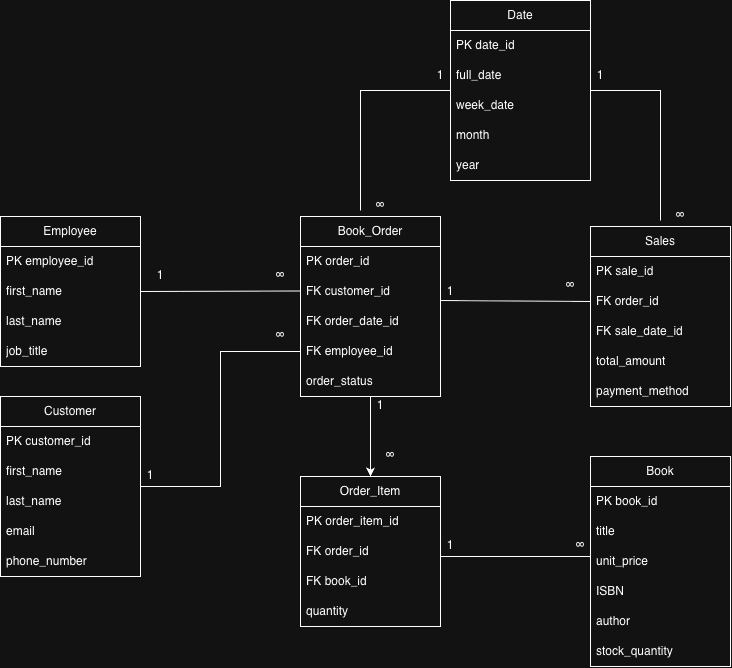

The diagram above was exported from draw.io. Its source (the exported page's mxGraphModel, read from the mxfile embedded in the PNG):
<mxGraphModel dx="1049" dy="653" grid="1" gridSize="10" guides="1" tooltips="1" connect="1" arrows="1" fold="1" page="1" pageScale="1" pageWidth="850" pageHeight="1100" math="0" shadow="0">
  <root>
    <mxCell id="0" />
    <mxCell id="1" parent="0" />
    <mxCell id="A5ocDnBluQ8hn2mwsVlN-18" edge="1" parent="1" source="A5ocDnBluQ8hn2mwsVlN-2" style="edgeStyle=orthogonalEdgeStyle;rounded=0;orthogonalLoop=1;jettySize=auto;html=1;defaultLabelBackgroundColor=page;" target="A5ocDnBluQ8hn2mwsVlN-12" value="">
      <mxGeometry relative="1" as="geometry" />
    </mxCell>
    <mxCell id="A5ocDnBluQ8hn2mwsVlN-2" parent="1" style="swimlane;fontStyle=0;childLayout=stackLayout;horizontal=1;startSize=30;horizontalStack=0;resizeParent=1;resizeParentMax=0;resizeLast=0;collapsible=1;marginBottom=0;whiteSpace=wrap;html=1;" value="Book_Order" vertex="1">
      <mxGeometry height="180" width="140" x="380" y="226" as="geometry" />
    </mxCell>
    <mxCell id="A5ocDnBluQ8hn2mwsVlN-3" parent="A5ocDnBluQ8hn2mwsVlN-2" style="text;strokeColor=none;fillColor=none;align=left;verticalAlign=middle;spacingLeft=4;spacingRight=4;overflow=hidden;points=[[0,0.5],[1,0.5]];portConstraint=eastwest;rotatable=0;whiteSpace=wrap;html=1;" value="PK order_id" vertex="1">
      <mxGeometry height="30" width="140" y="30" as="geometry" />
    </mxCell>
    <mxCell id="A5ocDnBluQ8hn2mwsVlN-4" parent="A5ocDnBluQ8hn2mwsVlN-2" style="text;strokeColor=none;fillColor=none;align=left;verticalAlign=middle;spacingLeft=4;spacingRight=4;overflow=hidden;points=[[0,0.5],[1,0.5]];portConstraint=eastwest;rotatable=0;whiteSpace=wrap;html=1;" value="FK customer_id&lt;span style=&quot;white-space: pre;&quot;&gt;&#09;&lt;/span&gt;" vertex="1">
      <mxGeometry height="30" width="140" y="60" as="geometry" />
    </mxCell>
    <mxCell id="A5ocDnBluQ8hn2mwsVlN-10" parent="A5ocDnBluQ8hn2mwsVlN-2" style="text;strokeColor=none;fillColor=none;align=left;verticalAlign=middle;spacingLeft=4;spacingRight=4;overflow=hidden;points=[[0,0.5],[1,0.5]];portConstraint=eastwest;rotatable=0;whiteSpace=wrap;html=1;" value="FK order_date_id" vertex="1">
      <mxGeometry height="30" width="140" y="90" as="geometry" />
    </mxCell>
    <mxCell id="A5ocDnBluQ8hn2mwsVlN-5" parent="A5ocDnBluQ8hn2mwsVlN-2" style="text;strokeColor=none;fillColor=none;align=left;verticalAlign=middle;spacingLeft=4;spacingRight=4;overflow=hidden;points=[[0,0.5],[1,0.5]];portConstraint=eastwest;rotatable=0;whiteSpace=wrap;html=1;" value="FK employee_id" vertex="1">
      <mxGeometry height="30" width="140" y="120" as="geometry" />
    </mxCell>
    <mxCell id="A5ocDnBluQ8hn2mwsVlN-11" parent="A5ocDnBluQ8hn2mwsVlN-2" style="text;strokeColor=none;fillColor=none;align=left;verticalAlign=middle;spacingLeft=4;spacingRight=4;overflow=hidden;points=[[0,0.5],[1,0.5]];portConstraint=eastwest;rotatable=0;whiteSpace=wrap;html=1;" value="order_status" vertex="1">
      <mxGeometry height="30" width="140" y="150" as="geometry" />
    </mxCell>
    <mxCell id="A5ocDnBluQ8hn2mwsVlN-12" parent="1" style="swimlane;fontStyle=0;childLayout=stackLayout;horizontal=1;startSize=30;horizontalStack=0;resizeParent=1;resizeParentMax=0;resizeLast=0;collapsible=1;marginBottom=0;whiteSpace=wrap;html=1;" value="Order_Item" vertex="1">
      <mxGeometry height="150" width="140" x="380" y="486" as="geometry" />
    </mxCell>
    <mxCell id="A5ocDnBluQ8hn2mwsVlN-13" parent="A5ocDnBluQ8hn2mwsVlN-12" style="text;strokeColor=none;fillColor=none;align=left;verticalAlign=middle;spacingLeft=4;spacingRight=4;overflow=hidden;points=[[0,0.5],[1,0.5]];portConstraint=eastwest;rotatable=0;whiteSpace=wrap;html=1;" value="PK order_item_id" vertex="1">
      <mxGeometry height="30" width="140" y="30" as="geometry" />
    </mxCell>
    <mxCell id="A5ocDnBluQ8hn2mwsVlN-14" parent="A5ocDnBluQ8hn2mwsVlN-12" style="text;strokeColor=none;fillColor=none;align=left;verticalAlign=middle;spacingLeft=4;spacingRight=4;overflow=hidden;points=[[0,0.5],[1,0.5]];portConstraint=eastwest;rotatable=0;whiteSpace=wrap;html=1;" value="FK order_id" vertex="1">
      <mxGeometry height="30" width="140" y="60" as="geometry" />
    </mxCell>
    <mxCell id="A5ocDnBluQ8hn2mwsVlN-15" parent="A5ocDnBluQ8hn2mwsVlN-12" style="text;strokeColor=none;fillColor=none;align=left;verticalAlign=middle;spacingLeft=4;spacingRight=4;overflow=hidden;points=[[0,0.5],[1,0.5]];portConstraint=eastwest;rotatable=0;whiteSpace=wrap;html=1;" value="FK book_id" vertex="1">
      <mxGeometry height="30" width="140" y="90" as="geometry" />
    </mxCell>
    <mxCell id="A5ocDnBluQ8hn2mwsVlN-16" parent="A5ocDnBluQ8hn2mwsVlN-12" style="text;strokeColor=none;fillColor=none;align=left;verticalAlign=middle;spacingLeft=4;spacingRight=4;overflow=hidden;points=[[0,0.5],[1,0.5]];portConstraint=eastwest;rotatable=0;whiteSpace=wrap;html=1;" value="quantity" vertex="1">
      <mxGeometry height="30" width="140" y="120" as="geometry" />
    </mxCell>
    <mxCell id="A5ocDnBluQ8hn2mwsVlN-19" parent="1" style="swimlane;fontStyle=0;childLayout=stackLayout;horizontal=1;startSize=30;horizontalStack=0;resizeParent=1;resizeParentMax=0;resizeLast=0;collapsible=1;marginBottom=0;whiteSpace=wrap;html=1;" value="Book" vertex="1">
      <mxGeometry height="210" width="140" x="670" y="466" as="geometry" />
    </mxCell>
    <mxCell id="A5ocDnBluQ8hn2mwsVlN-20" parent="A5ocDnBluQ8hn2mwsVlN-19" style="text;strokeColor=none;fillColor=none;align=left;verticalAlign=middle;spacingLeft=4;spacingRight=4;overflow=hidden;points=[[0,0.5],[1,0.5]];portConstraint=eastwest;rotatable=0;whiteSpace=wrap;html=1;" value="PK book_id&lt;span style=&quot;white-space: pre;&quot;&gt;&#09;&lt;/span&gt;" vertex="1">
      <mxGeometry height="30" width="140" y="30" as="geometry" />
    </mxCell>
    <mxCell id="A5ocDnBluQ8hn2mwsVlN-21" parent="A5ocDnBluQ8hn2mwsVlN-19" style="text;strokeColor=none;fillColor=none;align=left;verticalAlign=middle;spacingLeft=4;spacingRight=4;overflow=hidden;points=[[0,0.5],[1,0.5]];portConstraint=eastwest;rotatable=0;whiteSpace=wrap;html=1;" value="title" vertex="1">
      <mxGeometry height="30" width="140" y="60" as="geometry" />
    </mxCell>
    <mxCell id="A5ocDnBluQ8hn2mwsVlN-23" parent="A5ocDnBluQ8hn2mwsVlN-19" style="text;strokeColor=none;fillColor=none;align=left;verticalAlign=middle;spacingLeft=4;spacingRight=4;overflow=hidden;points=[[0,0.5],[1,0.5]];portConstraint=eastwest;rotatable=0;whiteSpace=wrap;html=1;" value="unit_price" vertex="1">
      <mxGeometry height="30" width="140" y="90" as="geometry" />
    </mxCell>
    <mxCell id="A5ocDnBluQ8hn2mwsVlN-24" parent="A5ocDnBluQ8hn2mwsVlN-19" style="text;strokeColor=none;fillColor=none;align=left;verticalAlign=middle;spacingLeft=4;spacingRight=4;overflow=hidden;points=[[0,0.5],[1,0.5]];portConstraint=eastwest;rotatable=0;whiteSpace=wrap;html=1;" value="ISBN" vertex="1">
      <mxGeometry height="30" width="140" y="120" as="geometry" />
    </mxCell>
    <mxCell id="A5ocDnBluQ8hn2mwsVlN-22" parent="A5ocDnBluQ8hn2mwsVlN-19" style="text;strokeColor=none;fillColor=none;align=left;verticalAlign=middle;spacingLeft=4;spacingRight=4;overflow=hidden;points=[[0,0.5],[1,0.5]];portConstraint=eastwest;rotatable=0;whiteSpace=wrap;html=1;" value="author" vertex="1">
      <mxGeometry height="30" width="140" y="150" as="geometry" />
    </mxCell>
    <mxCell id="A5ocDnBluQ8hn2mwsVlN-25" parent="A5ocDnBluQ8hn2mwsVlN-19" style="text;strokeColor=none;fillColor=none;align=left;verticalAlign=middle;spacingLeft=4;spacingRight=4;overflow=hidden;points=[[0,0.5],[1,0.5]];portConstraint=eastwest;rotatable=0;whiteSpace=wrap;html=1;" value="stock_&lt;span style=&quot;background-color: transparent; color: light-dark(#000000, var(--ge-light-color, #ffffff));&quot;&gt;quantity&lt;/span&gt;" vertex="1">
      <mxGeometry height="30" width="140" y="180" as="geometry" />
    </mxCell>
    <mxCell id="A5ocDnBluQ8hn2mwsVlN-27" edge="1" parent="1" style="endArrow=none;html=1;rounded=0;defaultLabelBackgroundColor=page;endFill=0;" value="">
      <mxGeometry height="50" relative="1" width="50" as="geometry">
        <mxPoint x="520" y="566" as="sourcePoint" />
        <mxPoint x="670" y="566" as="targetPoint" />
      </mxGeometry>
    </mxCell>
    <mxCell id="A5ocDnBluQ8hn2mwsVlN-28" parent="1" style="swimlane;fontStyle=0;childLayout=stackLayout;horizontal=1;startSize=30;horizontalStack=0;resizeParent=1;resizeParentMax=0;resizeLast=0;collapsible=1;marginBottom=0;whiteSpace=wrap;html=1;" value="Employee" vertex="1">
      <mxGeometry height="150" width="140" x="80" y="226" as="geometry" />
    </mxCell>
    <mxCell id="A5ocDnBluQ8hn2mwsVlN-29" parent="A5ocDnBluQ8hn2mwsVlN-28" style="text;strokeColor=none;fillColor=none;align=left;verticalAlign=middle;spacingLeft=4;spacingRight=4;overflow=hidden;points=[[0,0.5],[1,0.5]];portConstraint=eastwest;rotatable=0;whiteSpace=wrap;html=1;" value="PK employee_id" vertex="1">
      <mxGeometry height="30" width="140" y="30" as="geometry" />
    </mxCell>
    <mxCell id="A5ocDnBluQ8hn2mwsVlN-30" parent="A5ocDnBluQ8hn2mwsVlN-28" style="text;strokeColor=none;fillColor=none;align=left;verticalAlign=middle;spacingLeft=4;spacingRight=4;overflow=hidden;points=[[0,0.5],[1,0.5]];portConstraint=eastwest;rotatable=0;whiteSpace=wrap;html=1;" value="first_name" vertex="1">
      <mxGeometry height="30" width="140" y="60" as="geometry" />
    </mxCell>
    <mxCell id="A5ocDnBluQ8hn2mwsVlN-31" parent="A5ocDnBluQ8hn2mwsVlN-28" style="text;strokeColor=none;fillColor=none;align=left;verticalAlign=middle;spacingLeft=4;spacingRight=4;overflow=hidden;points=[[0,0.5],[1,0.5]];portConstraint=eastwest;rotatable=0;whiteSpace=wrap;html=1;" value="last_name" vertex="1">
      <mxGeometry height="30" width="140" y="90" as="geometry" />
    </mxCell>
    <mxCell id="A5ocDnBluQ8hn2mwsVlN-32" parent="A5ocDnBluQ8hn2mwsVlN-28" style="text;strokeColor=none;fillColor=none;align=left;verticalAlign=middle;spacingLeft=4;spacingRight=4;overflow=hidden;points=[[0,0.5],[1,0.5]];portConstraint=eastwest;rotatable=0;whiteSpace=wrap;html=1;" value="job_title" vertex="1">
      <mxGeometry height="30" width="140" y="120" as="geometry" />
    </mxCell>
    <mxCell id="A5ocDnBluQ8hn2mwsVlN-34" edge="1" parent="1" source="A5ocDnBluQ8hn2mwsVlN-28" style="endArrow=none;html=1;rounded=0;defaultLabelBackgroundColor=page;exitX=1;exitY=0.5;exitDx=0;exitDy=0;endFill=0;" value="">
      <mxGeometry height="50" relative="1" width="50" as="geometry">
        <mxPoint x="230" y="300.5" as="sourcePoint" />
        <mxPoint x="380" y="300.5" as="targetPoint" />
      </mxGeometry>
    </mxCell>
    <mxCell id="A5ocDnBluQ8hn2mwsVlN-44" edge="1" parent="1" source="A5ocDnBluQ8hn2mwsVlN-36" style="edgeStyle=orthogonalEdgeStyle;rounded=0;orthogonalLoop=1;jettySize=auto;html=1;exitX=1;exitY=0.5;exitDx=0;exitDy=0;entryX=0;entryY=0.75;entryDx=0;entryDy=0;defaultLabelBackgroundColor=page;endArrow=none;endFill=0;" target="A5ocDnBluQ8hn2mwsVlN-2">
      <mxGeometry relative="1" x="0.0034" as="geometry" />
    </mxCell>
    <mxCell id="A5ocDnBluQ8hn2mwsVlN-36" parent="1" style="swimlane;fontStyle=0;childLayout=stackLayout;horizontal=1;startSize=30;horizontalStack=0;resizeParent=1;resizeParentMax=0;resizeLast=0;collapsible=1;marginBottom=0;whiteSpace=wrap;html=1;" value="Customer" vertex="1">
      <mxGeometry height="180" width="140" x="80" y="406" as="geometry" />
    </mxCell>
    <mxCell id="A5ocDnBluQ8hn2mwsVlN-37" parent="A5ocDnBluQ8hn2mwsVlN-36" style="text;strokeColor=none;fillColor=none;align=left;verticalAlign=middle;spacingLeft=4;spacingRight=4;overflow=hidden;points=[[0,0.5],[1,0.5]];portConstraint=eastwest;rotatable=0;whiteSpace=wrap;html=1;" value="PK customer_id" vertex="1">
      <mxGeometry height="30" width="140" y="30" as="geometry" />
    </mxCell>
    <mxCell id="A5ocDnBluQ8hn2mwsVlN-38" parent="A5ocDnBluQ8hn2mwsVlN-36" style="text;strokeColor=none;fillColor=none;align=left;verticalAlign=middle;spacingLeft=4;spacingRight=4;overflow=hidden;points=[[0,0.5],[1,0.5]];portConstraint=eastwest;rotatable=0;whiteSpace=wrap;html=1;" value="first_name" vertex="1">
      <mxGeometry height="30" width="140" y="60" as="geometry" />
    </mxCell>
    <mxCell id="A5ocDnBluQ8hn2mwsVlN-39" parent="A5ocDnBluQ8hn2mwsVlN-36" style="text;strokeColor=none;fillColor=none;align=left;verticalAlign=middle;spacingLeft=4;spacingRight=4;overflow=hidden;points=[[0,0.5],[1,0.5]];portConstraint=eastwest;rotatable=0;whiteSpace=wrap;html=1;" value="last_name" vertex="1">
      <mxGeometry height="30" width="140" y="90" as="geometry" />
    </mxCell>
    <mxCell id="A5ocDnBluQ8hn2mwsVlN-40" parent="A5ocDnBluQ8hn2mwsVlN-36" style="text;strokeColor=none;fillColor=none;align=left;verticalAlign=middle;spacingLeft=4;spacingRight=4;overflow=hidden;points=[[0,0.5],[1,0.5]];portConstraint=eastwest;rotatable=0;whiteSpace=wrap;html=1;" value="email" vertex="1">
      <mxGeometry height="30" width="140" y="120" as="geometry" />
    </mxCell>
    <mxCell id="A5ocDnBluQ8hn2mwsVlN-42" parent="A5ocDnBluQ8hn2mwsVlN-36" style="text;strokeColor=none;fillColor=none;align=left;verticalAlign=middle;spacingLeft=4;spacingRight=4;overflow=hidden;points=[[0,0.5],[1,0.5]];portConstraint=eastwest;rotatable=0;whiteSpace=wrap;html=1;" value="phone_number" vertex="1">
      <mxGeometry height="30" width="140" y="150" as="geometry" />
    </mxCell>
    <mxCell id="A5ocDnBluQ8hn2mwsVlN-45" parent="1" style="swimlane;fontStyle=0;childLayout=stackLayout;horizontal=1;startSize=30;horizontalStack=0;resizeParent=1;resizeParentMax=0;resizeLast=0;collapsible=1;marginBottom=0;whiteSpace=wrap;html=1;" value="Sales" vertex="1">
      <mxGeometry height="180" width="140" x="670" y="236" as="geometry" />
    </mxCell>
    <mxCell id="A5ocDnBluQ8hn2mwsVlN-46" parent="A5ocDnBluQ8hn2mwsVlN-45" style="text;strokeColor=none;fillColor=none;align=left;verticalAlign=middle;spacingLeft=4;spacingRight=4;overflow=hidden;points=[[0,0.5],[1,0.5]];portConstraint=eastwest;rotatable=0;whiteSpace=wrap;html=1;" value="PK sale_id" vertex="1">
      <mxGeometry height="30" width="140" y="30" as="geometry" />
    </mxCell>
    <mxCell id="A5ocDnBluQ8hn2mwsVlN-47" parent="A5ocDnBluQ8hn2mwsVlN-45" style="text;strokeColor=none;fillColor=none;align=left;verticalAlign=middle;spacingLeft=4;spacingRight=4;overflow=hidden;points=[[0,0.5],[1,0.5]];portConstraint=eastwest;rotatable=0;whiteSpace=wrap;html=1;" value="FK order_id" vertex="1">
      <mxGeometry height="30" width="140" y="60" as="geometry" />
    </mxCell>
    <mxCell id="A5ocDnBluQ8hn2mwsVlN-48" parent="A5ocDnBluQ8hn2mwsVlN-45" style="text;strokeColor=none;fillColor=none;align=left;verticalAlign=middle;spacingLeft=4;spacingRight=4;overflow=hidden;points=[[0,0.5],[1,0.5]];portConstraint=eastwest;rotatable=0;whiteSpace=wrap;html=1;" value="FK sale_date_id&lt;span style=&quot;white-space: pre;&quot;&gt;&#09;&lt;/span&gt;" vertex="1">
      <mxGeometry height="30" width="140" y="90" as="geometry" />
    </mxCell>
    <mxCell id="A5ocDnBluQ8hn2mwsVlN-49" parent="A5ocDnBluQ8hn2mwsVlN-45" style="text;strokeColor=none;fillColor=none;align=left;verticalAlign=middle;spacingLeft=4;spacingRight=4;overflow=hidden;points=[[0,0.5],[1,0.5]];portConstraint=eastwest;rotatable=0;whiteSpace=wrap;html=1;" value="total_amount" vertex="1">
      <mxGeometry height="30" width="140" y="120" as="geometry" />
    </mxCell>
    <mxCell id="A5ocDnBluQ8hn2mwsVlN-50" parent="A5ocDnBluQ8hn2mwsVlN-45" style="text;strokeColor=none;fillColor=none;align=left;verticalAlign=middle;spacingLeft=4;spacingRight=4;overflow=hidden;points=[[0,0.5],[1,0.5]];portConstraint=eastwest;rotatable=0;whiteSpace=wrap;html=1;" value="payment_method" vertex="1">
      <mxGeometry height="30" width="140" y="150" as="geometry" />
    </mxCell>
    <mxCell id="A5ocDnBluQ8hn2mwsVlN-60" parent="1" style="swimlane;fontStyle=0;childLayout=stackLayout;horizontal=1;startSize=30;horizontalStack=0;resizeParent=1;resizeParentMax=0;resizeLast=0;collapsible=1;marginBottom=0;whiteSpace=wrap;html=1;" value="Date" vertex="1">
      <mxGeometry height="180" width="140" x="530" y="10" as="geometry" />
    </mxCell>
    <mxCell id="A5ocDnBluQ8hn2mwsVlN-61" parent="A5ocDnBluQ8hn2mwsVlN-60" style="text;strokeColor=none;fillColor=none;align=left;verticalAlign=middle;spacingLeft=4;spacingRight=4;overflow=hidden;points=[[0,0.5],[1,0.5]];portConstraint=eastwest;rotatable=0;whiteSpace=wrap;html=1;" value="PK date_id" vertex="1">
      <mxGeometry height="30" width="140" y="30" as="geometry" />
    </mxCell>
    <mxCell id="A5ocDnBluQ8hn2mwsVlN-62" parent="A5ocDnBluQ8hn2mwsVlN-60" style="text;strokeColor=none;fillColor=none;align=left;verticalAlign=middle;spacingLeft=4;spacingRight=4;overflow=hidden;points=[[0,0.5],[1,0.5]];portConstraint=eastwest;rotatable=0;whiteSpace=wrap;html=1;" value="full_date" vertex="1">
      <mxGeometry height="30" width="140" y="60" as="geometry" />
    </mxCell>
    <mxCell id="A5ocDnBluQ8hn2mwsVlN-63" parent="A5ocDnBluQ8hn2mwsVlN-60" style="text;strokeColor=none;fillColor=none;align=left;verticalAlign=middle;spacingLeft=4;spacingRight=4;overflow=hidden;points=[[0,0.5],[1,0.5]];portConstraint=eastwest;rotatable=0;whiteSpace=wrap;html=1;" value="week_date" vertex="1">
      <mxGeometry height="30" width="140" y="90" as="geometry" />
    </mxCell>
    <mxCell id="A5ocDnBluQ8hn2mwsVlN-64" edge="1" parent="A5ocDnBluQ8hn2mwsVlN-60" source="A5ocDnBluQ8hn2mwsVlN-60" style="endArrow=none;html=1;rounded=0;defaultLabelBackgroundColor=page;exitX=0;exitY=0.5;exitDx=0;exitDy=0;endFill=0;" value="">
      <mxGeometry height="50" relative="1" width="50" as="geometry">
        <Array as="points">
          <mxPoint x="-90" y="90" />
        </Array>
        <mxPoint x="80" y="140" as="sourcePoint" />
        <mxPoint x="-90" y="210" as="targetPoint" />
      </mxGeometry>
    </mxCell>
    <mxCell id="A5ocDnBluQ8hn2mwsVlN-65" parent="A5ocDnBluQ8hn2mwsVlN-60" style="text;strokeColor=none;fillColor=none;align=left;verticalAlign=middle;spacingLeft=4;spacingRight=4;overflow=hidden;points=[[0,0.5],[1,0.5]];portConstraint=eastwest;rotatable=0;whiteSpace=wrap;html=1;" value="month" vertex="1">
      <mxGeometry height="30" width="140" y="120" as="geometry" />
    </mxCell>
    <mxCell id="A5ocDnBluQ8hn2mwsVlN-66" parent="A5ocDnBluQ8hn2mwsVlN-60" style="text;strokeColor=none;fillColor=none;align=left;verticalAlign=middle;spacingLeft=4;spacingRight=4;overflow=hidden;points=[[0,0.5],[1,0.5]];portConstraint=eastwest;rotatable=0;whiteSpace=wrap;html=1;" value="year" vertex="1">
      <mxGeometry height="30" width="140" y="150" as="geometry" />
    </mxCell>
    <mxCell id="A5ocDnBluQ8hn2mwsVlN-68" edge="1" parent="1" style="endArrow=none;html=1;rounded=0;defaultLabelBackgroundColor=page;endFill=0;" value="">
      <mxGeometry height="50" relative="1" width="50" as="geometry">
        <Array as="points">
          <mxPoint x="740" y="100" />
        </Array>
        <mxPoint x="670" y="100" as="sourcePoint" />
        <mxPoint x="740" y="230" as="targetPoint" />
      </mxGeometry>
    </mxCell>
    <mxCell id="A5ocDnBluQ8hn2mwsVlN-69" parent="1" style="text;html=1;whiteSpace=wrap;strokeColor=none;fillColor=none;align=center;verticalAlign=middle;rounded=0;" value="1" vertex="1">
      <mxGeometry height="30" width="60" x="210" y="270" as="geometry" />
    </mxCell>
    <mxCell id="A5ocDnBluQ8hn2mwsVlN-70" parent="1" style="text;html=1;whiteSpace=wrap;strokeColor=none;fillColor=none;align=center;verticalAlign=middle;rounded=0;" value="∞" vertex="1">
      <mxGeometry height="30" width="60" x="330" y="270" as="geometry" />
    </mxCell>
    <mxCell id="A5ocDnBluQ8hn2mwsVlN-71" parent="1" style="text;html=1;whiteSpace=wrap;strokeColor=none;fillColor=none;align=center;verticalAlign=middle;rounded=0;" value="1" vertex="1">
      <mxGeometry height="30" width="60" x="200" y="470" as="geometry" />
    </mxCell>
    <mxCell id="A5ocDnBluQ8hn2mwsVlN-72" parent="1" style="text;html=1;whiteSpace=wrap;strokeColor=none;fillColor=none;align=center;verticalAlign=middle;rounded=0;" value="∞" vertex="1">
      <mxGeometry height="30" width="60" x="330" y="330" as="geometry" />
    </mxCell>
    <mxCell id="A5ocDnBluQ8hn2mwsVlN-73" parent="1" style="text;html=1;whiteSpace=wrap;strokeColor=none;fillColor=none;align=center;verticalAlign=middle;rounded=0;" value="1" vertex="1">
      <mxGeometry height="30" width="60" x="430" y="400" as="geometry" />
    </mxCell>
    <mxCell id="A5ocDnBluQ8hn2mwsVlN-74" parent="1" style="text;html=1;whiteSpace=wrap;strokeColor=none;fillColor=none;align=center;verticalAlign=middle;rounded=0;" value="∞" vertex="1">
      <mxGeometry height="30" width="60" x="440" y="450" as="geometry" />
    </mxCell>
    <mxCell id="A5ocDnBluQ8hn2mwsVlN-76" parent="1" style="text;html=1;whiteSpace=wrap;strokeColor=none;fillColor=none;align=center;verticalAlign=middle;rounded=0;" value="1" vertex="1">
      <mxGeometry height="30" width="60" x="500" y="540" as="geometry" />
    </mxCell>
    <mxCell id="A5ocDnBluQ8hn2mwsVlN-77" parent="1" style="text;html=1;whiteSpace=wrap;strokeColor=none;fillColor=none;align=center;verticalAlign=middle;rounded=0;" value="∞" vertex="1">
      <mxGeometry height="30" width="60" x="630" y="540" as="geometry" />
    </mxCell>
    <mxCell id="A5ocDnBluQ8hn2mwsVlN-81" edge="1" parent="1" style="endArrow=none;html=1;rounded=0;defaultLabelBackgroundColor=page;entryX=0;entryY=0.5;entryDx=0;entryDy=0;" target="A5ocDnBluQ8hn2mwsVlN-47" value="">
      <mxGeometry height="50" relative="1" width="50" as="geometry">
        <mxPoint x="520" y="310" as="sourcePoint" />
        <mxPoint x="660" y="318.92" as="targetPoint" />
      </mxGeometry>
    </mxCell>
    <mxCell id="A5ocDnBluQ8hn2mwsVlN-82" parent="1" style="text;html=1;whiteSpace=wrap;strokeColor=none;fillColor=none;align=center;verticalAlign=middle;rounded=0;" value="1" vertex="1">
      <mxGeometry height="30" width="60" x="500" y="286" as="geometry" />
    </mxCell>
    <mxCell id="A5ocDnBluQ8hn2mwsVlN-84" parent="1" style="text;html=1;whiteSpace=wrap;strokeColor=none;fillColor=none;align=center;verticalAlign=middle;rounded=0;" value="∞" vertex="1">
      <mxGeometry height="30" width="60" x="620" y="280" as="geometry" />
    </mxCell>
    <mxCell id="A5ocDnBluQ8hn2mwsVlN-85" parent="1" style="text;html=1;whiteSpace=wrap;strokeColor=none;fillColor=none;align=center;verticalAlign=middle;rounded=0;" value="1" vertex="1">
      <mxGeometry height="30" width="60" x="650" y="70" as="geometry" />
    </mxCell>
    <mxCell id="A5ocDnBluQ8hn2mwsVlN-86" parent="1" style="text;html=1;whiteSpace=wrap;strokeColor=none;fillColor=none;align=center;verticalAlign=middle;rounded=0;" value="1" vertex="1">
      <mxGeometry height="30" width="60" x="490" y="70" as="geometry" />
    </mxCell>
    <mxCell id="A5ocDnBluQ8hn2mwsVlN-87" parent="1" style="text;html=1;whiteSpace=wrap;strokeColor=none;fillColor=none;align=center;verticalAlign=middle;rounded=0;" value="∞" vertex="1">
      <mxGeometry height="30" width="60" x="730" y="210" as="geometry" />
    </mxCell>
    <mxCell id="A5ocDnBluQ8hn2mwsVlN-88" parent="1" style="text;html=1;whiteSpace=wrap;strokeColor=none;fillColor=none;align=center;verticalAlign=middle;rounded=0;" value="∞" vertex="1">
      <mxGeometry height="30" width="60" x="430" y="200" as="geometry" />
    </mxCell>
  </root>
</mxGraphModel>